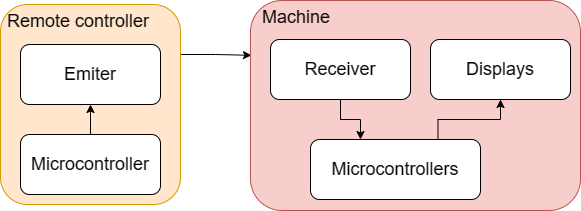

The diagram above was exported from draw.io. Its source (the exported page's mxGraphModel, read from the mxfile embedded in the PNG):
<mxGraphModel dx="1114" dy="576" grid="1" gridSize="10" guides="1" tooltips="1" connect="1" arrows="1" fold="1" page="1" pageScale="1" pageWidth="850" pageHeight="1100" math="0" shadow="0">
  <root>
    <mxCell id="0" />
    <mxCell id="1" parent="0" />
    <mxCell id="WPBDb9YMmMVBLjs6uNiz-7" style="edgeStyle=orthogonalEdgeStyle;rounded=0;orthogonalLoop=1;jettySize=auto;html=1;exitX=1;exitY=0.25;exitDx=0;exitDy=0;entryX=0.003;entryY=0.261;entryDx=0;entryDy=0;entryPerimeter=0;" parent="1" source="WPBDb9YMmMVBLjs6uNiz-1" target="WPBDb9YMmMVBLjs6uNiz-6" edge="1">
      <mxGeometry relative="1" as="geometry" />
    </mxCell>
    <mxCell id="WPBDb9YMmMVBLjs6uNiz-1" value="&amp;nbsp;Remote controller" style="rounded=1;whiteSpace=wrap;html=1;fillColor=#ffe6cc;strokeColor=#d79b00;verticalAlign=top;align=left;fontSize=18;" parent="1" vertex="1">
      <mxGeometry x="140" y="170" width="180" height="200" as="geometry" />
    </mxCell>
    <mxCell id="WPBDb9YMmMVBLjs6uNiz-4" style="edgeStyle=orthogonalEdgeStyle;rounded=0;orthogonalLoop=1;jettySize=auto;html=1;exitX=0.5;exitY=0;exitDx=0;exitDy=0;entryX=0.5;entryY=1;entryDx=0;entryDy=0;" parent="1" source="WPBDb9YMmMVBLjs6uNiz-2" target="WPBDb9YMmMVBLjs6uNiz-3" edge="1">
      <mxGeometry relative="1" as="geometry" />
    </mxCell>
    <mxCell id="WPBDb9YMmMVBLjs6uNiz-2" value="Microcontroller" style="rounded=1;whiteSpace=wrap;html=1;fontSize=18;" parent="1" vertex="1">
      <mxGeometry x="160" y="300" width="140" height="60" as="geometry" />
    </mxCell>
    <mxCell id="WPBDb9YMmMVBLjs6uNiz-3" value="Emiter" style="rounded=1;whiteSpace=wrap;html=1;fontSize=18;" parent="1" vertex="1">
      <mxGeometry x="160" y="210" width="140" height="60" as="geometry" />
    </mxCell>
    <mxCell id="WPBDb9YMmMVBLjs6uNiz-6" value="&amp;nbsp; Machine" style="rounded=1;whiteSpace=wrap;html=1;fillColor=#f8cecc;strokeColor=#b85450;verticalAlign=top;align=left;fontSize=18;" parent="1" vertex="1">
      <mxGeometry x="390" y="166" width="330" height="210" as="geometry" />
    </mxCell>
    <mxCell id="WPBDb9YMmMVBLjs6uNiz-12" style="edgeStyle=orthogonalEdgeStyle;rounded=0;orthogonalLoop=1;jettySize=auto;html=1;exitX=0.75;exitY=0;exitDx=0;exitDy=0;" parent="1" source="WPBDb9YMmMVBLjs6uNiz-8" target="WPBDb9YMmMVBLjs6uNiz-11" edge="1">
      <mxGeometry relative="1" as="geometry" />
    </mxCell>
    <mxCell id="WPBDb9YMmMVBLjs6uNiz-8" value="Microcontrollers" style="rounded=1;whiteSpace=wrap;html=1;fontSize=18;" parent="1" vertex="1">
      <mxGeometry x="450" y="305" width="170" height="60" as="geometry" />
    </mxCell>
    <mxCell id="WPBDb9YMmMVBLjs6uNiz-10" style="edgeStyle=orthogonalEdgeStyle;rounded=0;orthogonalLoop=1;jettySize=auto;html=1;exitX=0.5;exitY=1;exitDx=0;exitDy=0;entryX=0.294;entryY=0;entryDx=0;entryDy=0;entryPerimeter=0;" parent="1" source="WPBDb9YMmMVBLjs6uNiz-9" target="WPBDb9YMmMVBLjs6uNiz-8" edge="1">
      <mxGeometry relative="1" as="geometry" />
    </mxCell>
    <mxCell id="WPBDb9YMmMVBLjs6uNiz-9" value="Receiver" style="rounded=1;whiteSpace=wrap;html=1;fontSize=18;" parent="1" vertex="1">
      <mxGeometry x="410" y="205" width="140" height="60" as="geometry" />
    </mxCell>
    <mxCell id="WPBDb9YMmMVBLjs6uNiz-11" value="Displays" style="rounded=1;whiteSpace=wrap;html=1;fontSize=18;" parent="1" vertex="1">
      <mxGeometry x="570" y="205" width="140" height="60" as="geometry" />
    </mxCell>
  </root>
</mxGraphModel>